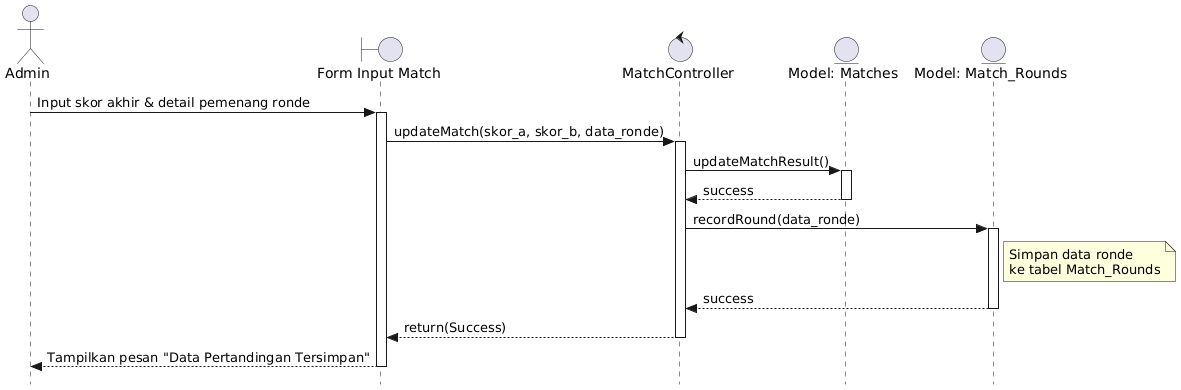

The diagram above was rendered by PlantUML. Its source (embedded in the PNG):
@startuml
skinparam style strictuml
actor Admin
boundary "Form Input Match" as view
control "MatchController" as ctrl
entity "Model: Matches" as matchModel
entity "Model: Match_Rounds" as roundModel

Admin -> view : Input skor akhir & detail pemenang ronde
activate view
view -> ctrl : updateMatch(skor_a, skor_b, data_ronde)
activate ctrl

ctrl -> matchModel : updateMatchResult()
activate matchModel
matchModel --> ctrl : success
deactivate matchModel

ctrl -> roundModel : recordRound(data_ronde)
activate roundModel
note right of roundModel : Simpan data ronde\nke tabel Match_Rounds
roundModel --> ctrl : success
deactivate roundModel

ctrl --> view : return(Success)
deactivate ctrl
view --> Admin : Tampilkan pesan "Data Pertandingan Tersimpan"
deactivate view
@enduml